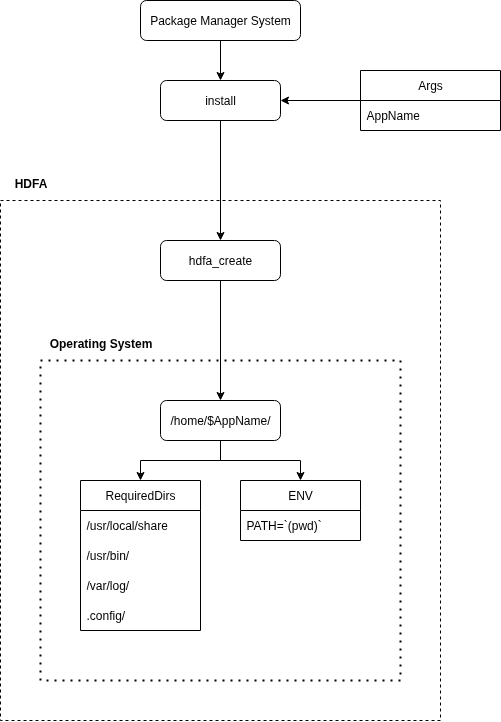

The diagram above was exported from draw.io. Its source (the exported page's mxGraphModel, read from the mxfile embedded in the PNG):
<mxGraphModel dx="1426" dy="854" grid="1" gridSize="10" guides="1" tooltips="1" connect="1" arrows="1" fold="1" page="1" pageScale="1" pageWidth="850" pageHeight="1100" math="0" shadow="0">
  <root>
    <mxCell id="0" />
    <mxCell id="1" parent="0" />
    <mxCell id="aiJWyEtN0Cutz9fbykAx-9" value="" style="edgeStyle=orthogonalEdgeStyle;rounded=0;orthogonalLoop=1;jettySize=auto;html=1;" edge="1" parent="1" source="aiJWyEtN0Cutz9fbykAx-7" target="aiJWyEtN0Cutz9fbykAx-8">
      <mxGeometry relative="1" as="geometry" />
    </mxCell>
    <mxCell id="aiJWyEtN0Cutz9fbykAx-7" value="Package Manager System" style="rounded=1;whiteSpace=wrap;html=1;" vertex="1" parent="1">
      <mxGeometry x="300" y="80" width="160" height="40" as="geometry" />
    </mxCell>
    <mxCell id="aiJWyEtN0Cutz9fbykAx-21" style="edgeStyle=orthogonalEdgeStyle;rounded=0;orthogonalLoop=1;jettySize=auto;html=1;" edge="1" parent="1" source="aiJWyEtN0Cutz9fbykAx-8" target="aiJWyEtN0Cutz9fbykAx-20">
      <mxGeometry relative="1" as="geometry" />
    </mxCell>
    <mxCell id="aiJWyEtN0Cutz9fbykAx-8" value="install" style="whiteSpace=wrap;html=1;rounded=1;" vertex="1" parent="1">
      <mxGeometry x="320" y="160" width="120" height="40" as="geometry" />
    </mxCell>
    <mxCell id="aiJWyEtN0Cutz9fbykAx-15" style="edgeStyle=orthogonalEdgeStyle;rounded=0;orthogonalLoop=1;jettySize=auto;html=1;" edge="1" parent="1" source="aiJWyEtN0Cutz9fbykAx-11" target="aiJWyEtN0Cutz9fbykAx-8">
      <mxGeometry relative="1" as="geometry" />
    </mxCell>
    <mxCell id="aiJWyEtN0Cutz9fbykAx-11" value="Args" style="swimlane;fontStyle=0;childLayout=stackLayout;horizontal=1;startSize=30;horizontalStack=0;resizeParent=1;resizeParentMax=0;resizeLast=0;collapsible=1;marginBottom=0;whiteSpace=wrap;html=1;" vertex="1" parent="1">
      <mxGeometry x="520" y="150" width="140" height="60" as="geometry" />
    </mxCell>
    <mxCell id="aiJWyEtN0Cutz9fbykAx-12" value="AppName" style="text;strokeColor=none;fillColor=none;align=left;verticalAlign=middle;spacingLeft=4;spacingRight=4;overflow=hidden;points=[[0,0.5],[1,0.5]];portConstraint=eastwest;rotatable=0;whiteSpace=wrap;html=1;" vertex="1" parent="aiJWyEtN0Cutz9fbykAx-11">
      <mxGeometry y="30" width="140" height="30" as="geometry" />
    </mxCell>
    <mxCell id="aiJWyEtN0Cutz9fbykAx-18" value="" style="endArrow=none;dashed=1;html=1;rounded=0;" edge="1" parent="1">
      <mxGeometry width="50" height="50" relative="1" as="geometry">
        <mxPoint x="160" y="280" as="sourcePoint" />
        <mxPoint x="160" y="280" as="targetPoint" />
        <Array as="points">
          <mxPoint x="600" y="280" />
          <mxPoint x="600" y="800" />
          <mxPoint x="160" y="800" />
        </Array>
      </mxGeometry>
    </mxCell>
    <mxCell id="aiJWyEtN0Cutz9fbykAx-19" value="&lt;b&gt;HDFA&lt;/b&gt;" style="text;html=1;align=center;verticalAlign=middle;resizable=0;points=[];autosize=1;strokeColor=none;fillColor=none;" vertex="1" parent="1">
      <mxGeometry x="160" y="248" width="60" height="30" as="geometry" />
    </mxCell>
    <mxCell id="aiJWyEtN0Cutz9fbykAx-45" style="edgeStyle=orthogonalEdgeStyle;rounded=0;orthogonalLoop=1;jettySize=auto;html=1;" edge="1" parent="1" source="aiJWyEtN0Cutz9fbykAx-20" target="aiJWyEtN0Cutz9fbykAx-29">
      <mxGeometry relative="1" as="geometry" />
    </mxCell>
    <mxCell id="aiJWyEtN0Cutz9fbykAx-20" value="hdfa_create" style="whiteSpace=wrap;html=1;rounded=1;" vertex="1" parent="1">
      <mxGeometry x="320" y="320" width="120" height="40" as="geometry" />
    </mxCell>
    <mxCell id="aiJWyEtN0Cutz9fbykAx-22" value="" style="endArrow=none;dashed=1;html=1;dashPattern=1 3;strokeWidth=2;rounded=0;" edge="1" parent="1">
      <mxGeometry width="50" height="50" relative="1" as="geometry">
        <mxPoint x="200" y="440" as="sourcePoint" />
        <mxPoint x="200" y="440" as="targetPoint" />
        <Array as="points">
          <mxPoint x="560" y="440" />
          <mxPoint x="560" y="760" />
          <mxPoint x="200" y="760" />
        </Array>
      </mxGeometry>
    </mxCell>
    <mxCell id="aiJWyEtN0Cutz9fbykAx-27" value="ENV" style="swimlane;fontStyle=0;childLayout=stackLayout;horizontal=1;startSize=30;horizontalStack=0;resizeParent=1;resizeParentMax=0;resizeLast=0;collapsible=1;marginBottom=0;whiteSpace=wrap;html=1;" vertex="1" parent="1">
      <mxGeometry x="400" y="560" width="120" height="60" as="geometry" />
    </mxCell>
    <mxCell id="aiJWyEtN0Cutz9fbykAx-28" value="PATH=`(pwd)`" style="text;strokeColor=none;fillColor=none;align=left;verticalAlign=middle;spacingLeft=4;spacingRight=4;overflow=hidden;points=[[0,0.5],[1,0.5]];portConstraint=eastwest;rotatable=0;whiteSpace=wrap;html=1;" vertex="1" parent="aiJWyEtN0Cutz9fbykAx-27">
      <mxGeometry y="30" width="120" height="30" as="geometry" />
    </mxCell>
    <mxCell id="aiJWyEtN0Cutz9fbykAx-40" style="edgeStyle=orthogonalEdgeStyle;rounded=0;orthogonalLoop=1;jettySize=auto;html=1;" edge="1" parent="1" source="aiJWyEtN0Cutz9fbykAx-29" target="aiJWyEtN0Cutz9fbykAx-36">
      <mxGeometry relative="1" as="geometry" />
    </mxCell>
    <mxCell id="aiJWyEtN0Cutz9fbykAx-41" style="edgeStyle=orthogonalEdgeStyle;rounded=0;orthogonalLoop=1;jettySize=auto;html=1;" edge="1" parent="1" source="aiJWyEtN0Cutz9fbykAx-29" target="aiJWyEtN0Cutz9fbykAx-27">
      <mxGeometry relative="1" as="geometry" />
    </mxCell>
    <mxCell id="aiJWyEtN0Cutz9fbykAx-29" value="&lt;span style=&quot;text-wrap-mode: nowrap;&quot;&gt;/home/$AppName/&lt;/span&gt;" style="whiteSpace=wrap;html=1;rounded=1;" vertex="1" parent="1">
      <mxGeometry x="320" y="480" width="120" height="40" as="geometry" />
    </mxCell>
    <mxCell id="aiJWyEtN0Cutz9fbykAx-36" value="RequiredDirs" style="swimlane;fontStyle=0;childLayout=stackLayout;horizontal=1;startSize=30;horizontalStack=0;resizeParent=1;resizeParentMax=0;resizeLast=0;collapsible=1;marginBottom=0;whiteSpace=wrap;html=1;" vertex="1" parent="1">
      <mxGeometry x="240" y="560" width="120" height="150" as="geometry" />
    </mxCell>
    <mxCell id="aiJWyEtN0Cutz9fbykAx-37" value="/usr/local/share" style="text;strokeColor=none;fillColor=none;align=left;verticalAlign=middle;spacingLeft=4;spacingRight=4;overflow=hidden;points=[[0,0.5],[1,0.5]];portConstraint=eastwest;rotatable=0;whiteSpace=wrap;html=1;" vertex="1" parent="aiJWyEtN0Cutz9fbykAx-36">
      <mxGeometry y="30" width="120" height="30" as="geometry" />
    </mxCell>
    <mxCell id="aiJWyEtN0Cutz9fbykAx-39" value="/usr/bin/" style="text;strokeColor=none;fillColor=none;align=left;verticalAlign=middle;spacingLeft=4;spacingRight=4;overflow=hidden;points=[[0,0.5],[1,0.5]];portConstraint=eastwest;rotatable=0;whiteSpace=wrap;html=1;" vertex="1" parent="aiJWyEtN0Cutz9fbykAx-36">
      <mxGeometry y="60" width="120" height="30" as="geometry" />
    </mxCell>
    <mxCell id="aiJWyEtN0Cutz9fbykAx-43" value="/var/log/" style="text;strokeColor=none;fillColor=none;align=left;verticalAlign=middle;spacingLeft=4;spacingRight=4;overflow=hidden;points=[[0,0.5],[1,0.5]];portConstraint=eastwest;rotatable=0;whiteSpace=wrap;html=1;" vertex="1" parent="aiJWyEtN0Cutz9fbykAx-36">
      <mxGeometry y="90" width="120" height="30" as="geometry" />
    </mxCell>
    <mxCell id="aiJWyEtN0Cutz9fbykAx-38" value=".config/" style="text;strokeColor=none;fillColor=none;align=left;verticalAlign=middle;spacingLeft=4;spacingRight=4;overflow=hidden;points=[[0,0.5],[1,0.5]];portConstraint=eastwest;rotatable=0;whiteSpace=wrap;html=1;" vertex="1" parent="aiJWyEtN0Cutz9fbykAx-36">
      <mxGeometry y="120" width="120" height="30" as="geometry" />
    </mxCell>
    <mxCell id="aiJWyEtN0Cutz9fbykAx-42" value="Operating System" style="text;html=1;align=center;verticalAlign=middle;resizable=0;points=[];autosize=1;strokeColor=none;fillColor=none;fontStyle=1" vertex="1" parent="1">
      <mxGeometry x="200" y="408" width="120" height="30" as="geometry" />
    </mxCell>
  </root>
</mxGraphModel>